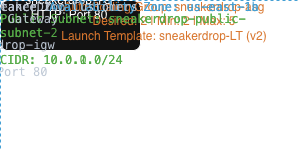

The diagram above was exported from draw.io. Its source (the exported page's mxGraphModel, read from the mxfile embedded in the PNG):
<mxGraphModel dx="2049" dy="2252" grid="1" gridSize="10" guides="1" tooltips="1" connect="1" arrows="1" fold="1" page="1" pageScale="1" pageWidth="850" pageHeight="1100" math="0" shadow="0">
  <root>
    <mxCell id="0" />
    <mxCell id="1" parent="0" />
    <mxCell id="q2LIb36GOMHyBWhhAqo9-1" parent="1" style="points=[[0,0],[0.25,0],[0.5,0],[0.75,0],[1,0],[1,0.25],[1,0.5],[1,0.75],[1,1],[0.75,1],[0.5,1],[0.25,1],[0,1],[0,0.75],[0,0.5],[0,0.25]];outlineConnect=0;gradientColor=none;html=1;whiteSpace=wrap;fontSize=12;fontStyle=0;container=1;pointerEvents=0;collapsible=0;recursiveResize=0;shape=mxgraph.aws4.group;grIcon=mxgraph.aws4.group_vpc2;strokeColor=#8C4FFF;fillColor=none;verticalAlign=top;align=left;spacingLeft=30;fontColor=light-dark(#AAB7B8,#FFFFFF);dashed=0;movable=1;resizable=1;rotatable=1;deletable=1;editable=1;locked=0;connectable=1;" value="&lt;div&gt;VPC: sneakerdrop-asg-LB-vpc-1&lt;/div&gt;&lt;div&gt;CIDR: 10.0.0.0/16&lt;/div&gt;" vertex="1">
      <mxGeometry height="690" width="750" x="60" y="50" as="geometry" />
    </mxCell>
    <mxCell id="q2LIb36GOMHyBWhhAqo9-25" edge="1" parent="q2LIb36GOMHyBWhhAqo9-1" source="q2LIb36GOMHyBWhhAqo9-23" style="edgeStyle=orthogonalEdgeStyle;rounded=0;orthogonalLoop=1;jettySize=auto;html=1;entryX=0.5;entryY=0;entryDx=0;entryDy=0;defaultLabelBackgroundColor=page;labelPadding=0 4;" target="q2LIb36GOMHyBWhhAqo9-24">
      <mxGeometry relative="1" as="geometry" />
    </mxCell>
    <mxCell id="q2LIb36GOMHyBWhhAqo9-23" parent="q2LIb36GOMHyBWhhAqo9-1" style="sketch=0;outlineConnect=0;fontColor=#232F3E;gradientColor=none;fillColor=#8C4FFF;strokeColor=none;dashed=0;verticalLabelPosition=bottom;verticalAlign=top;align=center;html=1;fontSize=12;fontStyle=0;aspect=fixed;pointerEvents=1;shape=mxgraph.aws4.application_load_balancer;labelPerimeter=1;" value="&lt;p&gt;&lt;code&gt;Application Load Balancer&lt;/code&gt;&lt;/p&gt;&lt;p&gt;&lt;code&gt;sneakerdrop-LB&lt;/code&gt;&lt;/p&gt;&lt;p&gt;&lt;code&gt;HTTP: Port 80&lt;/code&gt;&lt;/p&gt;" vertex="1">
      <mxGeometry height="50" width="50" x="350" y="20" as="geometry" />
    </mxCell>
    <mxCell id="q2LIb36GOMHyBWhhAqo9-24" parent="q2LIb36GOMHyBWhhAqo9-1" style="rounded=1;whiteSpace=wrap;html=1;roundedPerimeter=1;" value="&lt;div&gt;Target Group: sneakerdrop-TG&lt;/div&gt;&lt;div&gt;HTTP: Port 80&lt;/div&gt;" vertex="1">
      <mxGeometry height="50" width="140" x="305" y="160" as="geometry" />
    </mxCell>
    <mxCell id="q2LIb36GOMHyBWhhAqo9-34" parent="q2LIb36GOMHyBWhhAqo9-1" style="points=[[0,0],[0.25,0],[0.5,0],[0.75,0],[1,0],[1,0.25],[1,0.5],[1,0.75],[1,1],[0.75,1],[0.5,1],[0.25,1],[0,1],[0,0.75],[0,0.5],[0,0.25]];outlineConnect=0;gradientColor=none;html=1;whiteSpace=wrap;fontSize=12;fontStyle=0;container=1;pointerEvents=0;collapsible=0;recursiveResize=0;shape=mxgraph.aws4.groupCenter;grIcon=mxgraph.aws4.group_auto_scaling_group;grStroke=1;strokeColor=#D86613;fillColor=none;verticalAlign=top;align=center;fontColor=#D86613;dashed=1;spacingTop=25;" value="&lt;div&gt;Auto Scaling Group: sneakerdrop-asg&lt;/div&gt;&lt;div&gt;Desired: 2 | Min: 2 | Max: 5&lt;/div&gt;&lt;div&gt;Launch Template: sneakerdrop-LT (v2)&lt;/div&gt;" vertex="1">
      <mxGeometry height="90" width="330" x="220" y="520" as="geometry" />
    </mxCell>
    <mxCell id="q2LIb36GOMHyBWhhAqo9-11" parent="1" style="fillColor=none;strokeColor=#147EBA;dashed=1;verticalAlign=top;fontStyle=0;fontColor=#147EBA;whiteSpace=wrap;html=1;" value="&lt;code&gt;Availability Zone: us-east-1b&lt;/code&gt;" vertex="1">
      <mxGeometry height="205" width="310" x="470" y="275" as="geometry" />
    </mxCell>
    <mxCell id="q2LIb36GOMHyBWhhAqo9-13" parent="1" style="points=[[0,0],[0.25,0],[0.5,0],[0.75,0],[1,0],[1,0.25],[1,0.5],[1,0.75],[1,1],[0.75,1],[0.5,1],[0.25,1],[0,1],[0,0.75],[0,0.5],[0,0.25]];outlineConnect=0;gradientColor=none;html=1;whiteSpace=wrap;fontSize=12;fontStyle=0;container=1;pointerEvents=0;collapsible=0;recursiveResize=0;shape=mxgraph.aws4.group;grIcon=mxgraph.aws4.group_security_group;grStroke=0;strokeColor=#7AA116;fillColor=#F2F6E8;verticalAlign=top;align=left;spacingLeft=30;fontColor=#248814;dashed=0;" value="&lt;p&gt;&lt;code&gt;Public Subnet: sneakerdrop-public-subnet-2&lt;/code&gt;&lt;/p&gt;&lt;p&gt;&lt;code&gt;CIDR: 10.0.1.0/24&lt;/code&gt;&lt;/p&gt;" vertex="1">
      <mxGeometry height="167.5" width="290" x="480" y="312.5" as="geometry" />
    </mxCell>
    <mxCell id="q2LIb36GOMHyBWhhAqo9-15" parent="1" style="points=[[0,0],[0.25,0],[0.5,0],[0.75,0],[1,0],[1,0.25],[1,0.5],[1,0.75],[1,1],[0.75,1],[0.5,1],[0.25,1],[0,1],[0,0.75],[0,0.5],[0,0.25]];outlineConnect=0;gradientColor=none;html=1;whiteSpace=wrap;fontSize=12;fontStyle=0;container=1;pointerEvents=0;collapsible=0;recursiveResize=0;shape=mxgraph.aws4.group;grIcon=mxgraph.aws4.group_security_group;grStroke=0;strokeColor=#7AA116;fillColor=#F2F6E8;verticalAlign=top;align=left;spacingLeft=30;fontColor=#248814;dashed=0;" value="&lt;p&gt;&lt;code&gt;Public Subnet: sneakerdrop-public-subnet&lt;/code&gt;&lt;/p&gt;&lt;p&gt;&lt;code&gt;CIDR: 10.0.0.0/24&lt;/code&gt;&lt;/p&gt;" vertex="1">
      <mxGeometry height="167.5" width="290" x="110" y="312.5" as="geometry" />
    </mxCell>
    <mxCell id="q2LIb36GOMHyBWhhAqo9-16" parent="1" style="sketch=0;points=[[0,0,0],[0.25,0,0],[0.5,0,0],[0.75,0,0],[1,0,0],[0,1,0],[0.25,1,0],[0.5,1,0],[0.75,1,0],[1,1,0],[0,0.25,0],[0,0.5,0],[0,0.75,0],[1,0.25,0],[1,0.5,0],[1,0.75,0]];outlineConnect=0;fontColor=#232F3E;fillColor=#ED7100;strokeColor=#ffffff;dashed=0;verticalLabelPosition=bottom;verticalAlign=top;align=center;html=1;fontSize=12;fontStyle=0;aspect=fixed;shape=mxgraph.aws4.resourceIcon;resIcon=mxgraph.aws4.ec2;labelPerimeter=1;" value="&lt;code&gt;EC2 Instance 1&lt;/code&gt;" vertex="1">
      <mxGeometry height="50" width="50" x="210" y="400" as="geometry" />
    </mxCell>
    <mxCell id="q2LIb36GOMHyBWhhAqo9-17" parent="1" style="sketch=0;points=[[0,0,0],[0.25,0,0],[0.5,0,0],[0.75,0,0],[1,0,0],[0,1,0],[0.25,1,0],[0.5,1,0],[0.75,1,0],[1,1,0],[0,0.25,0],[0,0.5,0],[0,0.75,0],[1,0.25,0],[1,0.5,0],[1,0.75,0]];outlineConnect=0;fontColor=#232F3E;fillColor=#ED7100;strokeColor=#ffffff;dashed=0;verticalLabelPosition=bottom;verticalAlign=top;align=center;html=1;fontSize=12;fontStyle=0;aspect=fixed;shape=mxgraph.aws4.resourceIcon;resIcon=mxgraph.aws4.ec2;labelPerimeter=1;" value="&lt;code&gt;EC2 Instance 2&lt;/code&gt;" vertex="1">
      <mxGeometry height="50" width="50" x="610" y="400" as="geometry" />
    </mxCell>
    <mxCell id="q2LIb36GOMHyBWhhAqo9-2" parent="1" style="fillColor=none;strokeColor=#147EBA;dashed=1;verticalAlign=top;fontStyle=0;fontColor=#147EBA;whiteSpace=wrap;html=1;" value="&lt;code&gt;Availability Zone: us-east-1a&lt;/code&gt;" vertex="1">
      <mxGeometry height="205" width="310" x="100" y="275" as="geometry" />
    </mxCell>
    <mxCell id="q2LIb36GOMHyBWhhAqo9-30" edge="1" parent="1" source="q2LIb36GOMHyBWhhAqo9-24" style="edgeStyle=orthogonalEdgeStyle;rounded=0;orthogonalLoop=1;jettySize=auto;html=1;entryX=0.5;entryY=0;entryDx=0;entryDy=0;entryPerimeter=0;defaultLabelBackgroundColor=page;labelPadding=0 4;" target="q2LIb36GOMHyBWhhAqo9-17">
      <mxGeometry relative="1" as="geometry" />
    </mxCell>
    <mxCell id="q2LIb36GOMHyBWhhAqo9-31" edge="1" parent="1" source="q2LIb36GOMHyBWhhAqo9-24" style="edgeStyle=orthogonalEdgeStyle;rounded=0;orthogonalLoop=1;jettySize=auto;html=1;exitX=0;exitY=0.5;exitDx=0;exitDy=0;entryX=0.419;entryY=0.552;entryDx=0;entryDy=0;entryPerimeter=0;defaultLabelBackgroundColor=page;labelPadding=0 4;" target="q2LIb36GOMHyBWhhAqo9-2">
      <mxGeometry relative="1" as="geometry" />
    </mxCell>
    <mxCell id="q2LIb36GOMHyBWhhAqo9-35" edge="1" parent="1" source="q2LIb36GOMHyBWhhAqo9-34" style="edgeStyle=orthogonalEdgeStyle;rounded=0;orthogonalLoop=1;jettySize=auto;html=1;exitX=0.5;exitY=0;exitDx=0;exitDy=0;entryX=0.452;entryY=0.854;entryDx=0;entryDy=0;entryPerimeter=0;defaultLabelBackgroundColor=page;labelPadding=0 4;fillColor=#fa6800;strokeColor=#C73500;dashed=1;startArrow=none;startFill=0;endArrow=none;endFill=0;" target="q2LIb36GOMHyBWhhAqo9-2">
      <mxGeometry relative="1" as="geometry">
        <Array as="points">
          <mxPoint x="445" y="500" />
          <mxPoint x="240.1" y="500" />
        </Array>
      </mxGeometry>
    </mxCell>
    <mxCell id="q2LIb36GOMHyBWhhAqo9-36" edge="1" parent="1" source="q2LIb36GOMHyBWhhAqo9-34" style="edgeStyle=orthogonalEdgeStyle;rounded=0;orthogonalLoop=1;jettySize=auto;html=1;entryX=0.5;entryY=1;entryDx=0;entryDy=0;entryPerimeter=0;defaultLabelBackgroundColor=page;labelPadding=0 4;fillColor=#fa6800;strokeColor=#C73500;dashed=1;endArrow=none;endFill=0;" target="q2LIb36GOMHyBWhhAqo9-17">
      <mxGeometry relative="1" as="geometry">
        <Array as="points">
          <mxPoint x="445" y="500" />
          <mxPoint x="635" y="500" />
        </Array>
      </mxGeometry>
    </mxCell>
    <mxCell id="q2LIb36GOMHyBWhhAqo9-37" parent="1" style="sketch=0;outlineConnect=0;fontColor=#232F3E;gradientColor=none;fillColor=#8C4FFF;strokeColor=none;dashed=0;verticalLabelPosition=bottom;verticalAlign=top;align=center;html=1;fontSize=12;fontStyle=0;aspect=fixed;pointerEvents=1;shape=mxgraph.aws4.internet_gateway;labelPerimeter=1;" value="&lt;p&gt;&lt;code&gt;Internet Gateway&lt;/code&gt;&lt;/p&gt;&lt;p&gt;&lt;code&gt;sneakerdrop-igw&lt;/code&gt;&lt;/p&gt;" vertex="1">
      <mxGeometry height="78" width="78" x="392" y="-140" as="geometry" />
    </mxCell>
    <mxCell id="q2LIb36GOMHyBWhhAqo9-38" edge="1" parent="1" source="q2LIb36GOMHyBWhhAqo9-37" style="edgeStyle=orthogonalEdgeStyle;rounded=0;orthogonalLoop=1;jettySize=auto;html=1;entryX=0.42;entryY=-0.08;entryDx=0;entryDy=0;entryPerimeter=0;defaultLabelBackgroundColor=page;labelPadding=0 4;" target="q2LIb36GOMHyBWhhAqo9-23">
      <mxGeometry relative="1" as="geometry" />
    </mxCell>
    <mxCell id="q2LIb36GOMHyBWhhAqo9-40" edge="1" parent="1" source="q2LIb36GOMHyBWhhAqo9-39" style="edgeStyle=orthogonalEdgeStyle;rounded=0;orthogonalLoop=1;jettySize=auto;html=1;defaultLabelBackgroundColor=page;labelPadding=0 4;" target="q2LIb36GOMHyBWhhAqo9-37">
      <mxGeometry relative="1" as="geometry" />
    </mxCell>
    <mxCell id="q2LIb36GOMHyBWhhAqo9-39" parent="1" style="sketch=0;outlineConnect=0;fontColor=#232F3E;gradientColor=none;fillColor=#232F3D;strokeColor=none;dashed=0;verticalLabelPosition=bottom;verticalAlign=top;align=center;html=1;fontSize=12;fontStyle=0;aspect=fixed;pointerEvents=1;shape=mxgraph.aws4.users;labelPerimeter=1;" value="&lt;code&gt;Internet Users / SneakerDrop Customers&lt;/code&gt;" vertex="1">
      <mxGeometry height="78" width="78" x="392" y="-300" as="geometry" />
    </mxCell>
  </root>
</mxGraphModel>